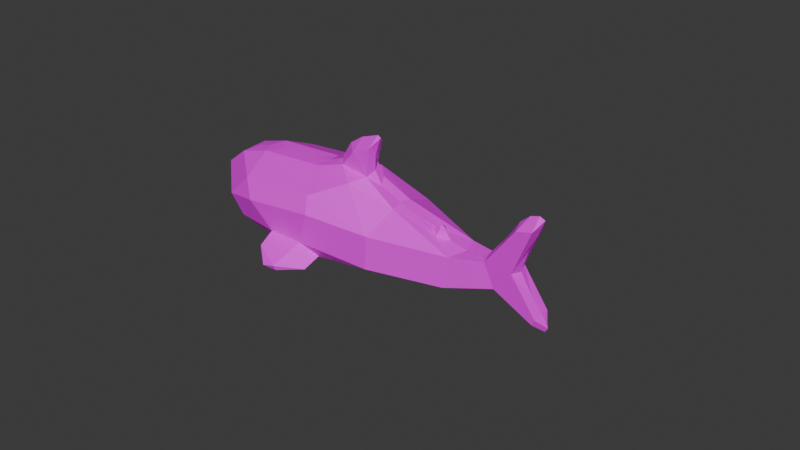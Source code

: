# Source: blahaj.blend  (saved by Blender 4.1.23; exported with 4.5.12 LTS)
import bpy
from mathutils import Matrix  # noqa: F401  (used for matrix-valued properties, if any)

bpy.ops.wm.read_factory_settings(use_empty=True)
scene = bpy.context.scene
scene.name = 'Scene'

# ---- collections
col_collection_1 = bpy.data.collections.new('Collection 1'); scene.collection.children.link(col_collection_1)

# ---- images (referenced by path relative to the original .blend; pixels are not part of the script)
import os
ASSET_DIR = os.environ.get("B2B_ASSET_DIR", "")  # directory of the original .blend (textures are referenced by path, not embedded)
HERE = os.path.dirname(os.path.abspath(__file__))  # packed textures are extracted next to this script under _unpacked/

def load_image(name, relpath, width, height, colorspace="sRGB"):
    """Load a texture the original file referenced (path relative to the .blend, or extracted next to this script)."""
    p = next((c for c in (os.path.join(HERE, relpath), os.path.join(ASSET_DIR, relpath)) if relpath and os.path.exists(c)), "")
    if p:
        img = bpy.data.images.load(p, check_existing=True)
        img.name = name
    else:  # same state as the original file: an image datablock whose file is absent (Cycles renders it pink)
        img = bpy.data.images.new(name, width, height)
        img.source = "FILE"
        img.filepath = "//" + (relpath or name)
    img.colorspace_settings.name = colorspace
    return img
img_texture_001_png = load_image('texture.001.png', 'texture.001.png', 1024, 1024, 'sRGB')

# ---- materials (node trees are filled in below, after node groups)
mat_material_001 = bpy.data.materials.new('Material.001')
mat_material_001.use_transparent_shadow = False
mat_material_001.roughness = 0.5257

# ---- material node trees
mat_material_001.use_nodes = True; mat_material_001.node_tree.nodes.clear()
_N = mat_material_001.node_tree.nodes; _L = mat_material_001.node_tree.links
n0 = _N.new('ShaderNodeBsdfPrincipled'); n0.name = 'Principled BSDF'; n0.location = (0, 300)
n0.inputs[2].default_value = 0.5257
n0.inputs[3].default_value = 1.45
n0.inputs[27].default_value = (0.0, 0.0, 0.0, 1.0)
n1 = _N.new('ShaderNodeOutputMaterial'); n1.name = 'Material Output'; n1.location = (280, 300)
n2 = _N.new('ShaderNodeTexImage'); n2.name = 'Image Texture'; n2.location = (-480, 300)
n2.image = img_texture_001_png
_L.new(n2.outputs[0], n0.inputs[0])
_L.new(n0.outputs[0], n1.inputs[0])
n1.is_active_output = True

# ---- world
world_world = bpy.data.worlds.new('World'); scene.world = world_world
world_world.use_nodes = True; world_world.node_tree.nodes.clear()
_N = world_world.node_tree.nodes; _L = world_world.node_tree.links
n0 = _N.new('ShaderNodeOutputWorld'); n0.name = 'World Output'; n0.location = (300, 300)
n1 = _N.new('ShaderNodeBackground'); n1.name = 'Background'; n1.location = (10, 300)
n1.inputs[0].default_value = (0.05088, 0.05088, 0.05088, 1.0)
_L.new(n1.outputs[0], n0.inputs[0])
n0.is_active_output = True
world_world.color = (0.05088, 0.05088, 0.05088)
world_world.use_sun_shadow = False
world_world.sun_shadow_jitter_overblur = 0.0

# ---- meshes
me_plane_plane_001 = bpy.data.meshes.new('Plane_Plane.001')
me_plane_plane_001.from_pydata([(-0.5137, 0.4772, -0.4879), (0.1013, 1.145, -0.449), (0.3211, 0.9696, -0.3962), (0.2905, 0.07051, -0.3041), (0.6959, -0.1405, -0.2874), (1.346, -0.6184, -0.2119), (1.398, -0.5851, -0.2025), (-1.395, 1.405, -0.6594), (0.5009, 1.186, -0.3702), (0.8164, 0.3353, -0.3585), (0.1324, 0.1763, -0.3595), (0.7592, 0.2904, -0.3474), (1.131, -0.2525, -0.2497), (1.165, -0.01618, -0.2452), (1.382, -0.1638, -0.204), (1.613, 0.1619, -0.1652), (1.763, 0.1148, -0.1392), (-1.023, 1.613, -0.5825), (0.2956, 1.206, -0.4009), (0.2029, 0.9902, -0.282), (0.4736, 0.6359, -0.3436), (0.8778, 0.1217, -0.2111), (-0.1488, 1.224, -0.436), (-0.7213, 1.53, -0.5334), (-0.9808, 0.7923, -0.5767), (0.1288, 0.2753, -0.07661), (0.6807, -0.1096, -0.2208), (0.3064, 0.5369, -0.06207), (-1.354, 1.197, -0.6456), (-1.291, 1.583, -0.6456), (-0.3766, 0.4998, -0.1745), (-0.804, 1.386, -0.2417), (-0.1397, 1.041, -0.1203), (-0.8427, 0.8038, -0.2539), (-1.107, 1.088, -0.2958), (-1.126, 1.315, -0.299), (-0.4161, 0.6909, -0.07265), (-0.7983, 1.197, -0.1443), (-0.1775, 0.8985, -0.03404), (-0.708, 0.8685, -0.1285), (-0.8968, 0.7607, -0.08995), (-0.438, 0.4594, -0.005359), (-0.7538, 0.8031, 0.02994), (-0.6168, 0.5643, 0.139), (-0.7162, 0.6465, 0.1482), (-0.6012, 0.6092, 0.1608), (-0.5832, 1.474, -0.6417), (-0.9645, 0.7949, -0.7078), (-0.2569, 1.291, -0.5852), (-0.6701, 0.5947, -0.6568), (-0.09861, 1.218, -0.5577), (-0.4906, 0.476, -0.6257), (0.06369, 1.193, -0.5296), (-0.3041, 0.3804, -0.5934), (0.369, 0.8419, -0.4767), (0.0, 0.2266, -0.5407), (0.4908, 0.6574, -0.4556), (0.1779, 0.1719, -0.5098), (0.6093, 0.4985, -0.4351), (0.3079, 0.07194, -0.4873), (0.7123, 0.3586, -0.4172), (0.4693, -0.01879, -0.4593), (0.8473, 0.2126, -0.3938), (0.6505, -0.1067, -0.4279), (0.9699, 0.09288, -0.3726), (0.8148, -0.172, -0.3995), (1.099, 0.02134, -0.3502), (0.9705, -0.2157, -0.3725), (1.181, 0.0196, -0.336), (1.112, -0.2707, -0.3479), (1.411, 0.102, -0.2962), (1.421, -0.1907, -0.2943), (1.632, 0.2059, -0.2578), (1.589, -0.0376, -0.2653), (1.752, 0.2263, -0.2369), (1.739, 0.05658, -0.2393), (1.837, 0.2045, -0.2223), (1.817, 0.1145, -0.2258), (1.87, 0.1578, -0.2166), (1.192, -0.4671, -0.334), (1.412, -0.4118, -0.296), (1.293, -0.615, -0.3167), (1.427, -0.5723, -0.2933), (1.346, -0.7001, -0.3075), (1.432, -0.6595, -0.2925), (1.376, -0.7294, -0.3022), (1.422, -0.7072, -0.2943), (-0.7618, 1.555, -0.6727), (-1.13, 0.9813, -0.7364), (-0.9154, 1.602, -0.6993), (-1.253, 1.104, -0.7578), (-1.071, 1.614, -0.7263), (-1.346, 1.217, -0.7739), (-1.185, 1.601, -0.7461), (-1.374, 1.338, -0.7787), (-1.274, 1.582, -0.7614), (-1.36, 1.454, -0.7763), (0.2489, 1.287, -0.4975), (0.3783, 0.9874, -0.4751), (0.4112, 1.295, -0.4694), (0.466, 1.11, -0.4599), (0.5274, 1.27, -0.4493), (0.543, 1.174, -0.4466), (0.5956, 1.256, -0.4374), (0.6098, 1.224, -0.435), (0.782, 0.3678, -0.4051), (0.8395, 0.2951, -0.3952), (0.8255, 0.3676, -0.3976), (0.8478, 0.3323, -0.3937), (-0.4659, 0.4772, -0.7632), (0.1346, 1.132, -0.5995), (0.372, 0.9037, -0.5566), (0.1972, 0.1695, -0.6664), (1.164, -0.2525, -0.436), (1.647, 0.1588, -0.3518), (1.378, -0.6184, -0.3972), (1.43, -0.5851, -0.3888), (-1.353, 1.405, -0.8981), (0.3759, 1.042, -0.5672), (0.3254, 1.206, -0.5728), (0.8301, 0.3353, -0.4374), (0.5113, 0.6383, -0.5666), (0.7812, 0.29, -0.4673), (1.18, -0.01058, -0.4318), (1.415, -0.1638, -0.3926), (1.795, 0.1148, -0.3256), (-0.9773, 1.613, -0.8455), (0.5448, 1.194, -0.5203), (0.2781, 0.9902, -0.716), (0.9416, 0.118, -0.5552), (-0.08386, 1.214, -0.6763), (-0.6768, 1.53, -0.7902), (-1.31, 1.197, -0.8975), (-0.9357, 0.7923, -0.8368), (0.4509, 0.5361, -0.8867), (0.7606, -0.1382, -0.5857), (-1.251, 1.583, -0.8762), (-0.2313, 0.4997, -1.012), (-0.6566, 1.386, -1.093), (0.2743, 0.2655, -0.9275), (0.009948, 1.041, -0.9835), (-0.7016, 0.8077, -1.095), (-0.9602, 1.088, -1.144), (-0.9794, 1.315, -1.147), (-0.2269, 0.6854, -1.121), (-0.6184, 1.197, -1.183), (0.005668, 0.8977, -1.077), (-0.5286, 0.8688, -1.167), (-0.6928, 0.7607, -1.267), (-0.2323, 0.4594, -1.192), (-0.5179, 0.8031, -1.332), (-0.3522, 0.5643, -1.388), (-0.4426, 0.6465, -1.43), (-0.3301, 0.6092, -1.404)], [], [(63, 4, 61), (98, 2, 54), (71, 14, 80), (65, 4, 63), (82, 6, 84), (69, 12, 67), (48, 22, 50), (84, 6, 86), (101, 8, 103), (87, 23, 46), (68, 13, 70), (88, 28, 90), (105, 9, 107), (57, 10, 55), (91, 17, 89), (90, 28, 92), (72, 15, 74), (95, 29, 93), (94, 7, 96), (76, 16, 78), (13, 14, 15), (1, 19, 2), (1, 2, 18), (10, 3, 25), (19, 27, 20), (4, 12, 26), (1, 22, 19), (3, 26, 25), (26, 21, 27), (4, 26, 3), (32, 38, 27), (33, 39, 34), (24, 33, 28), (45, 43, 41), (76, 77, 78), (77, 125, 78), (135, 63, 61), (124, 71, 80), (135, 65, 63), (98, 118, 100), (99, 119, 97), (81, 115, 83), (100, 118, 102), (116, 82, 84), (49, 109, 51), (104, 127, 103), (83, 115, 85), (113, 69, 67), (130, 48, 50), (116, 84, 86), (68, 123, 66), (127, 101, 103), (51, 109, 53), (131, 87, 46), (108, 120, 107), (71, 124, 73), (106, 120, 108), (132, 88, 90), (114, 70, 72), (120, 105, 107), (112, 57, 55), (126, 91, 89), (73, 124, 75), (132, 90, 92), (114, 72, 74), (112, 59, 57), (69, 113, 79), (136, 95, 93), (60, 122, 58), (117, 94, 96), (125, 76, 78), (114, 125, 124), (128, 110, 111), (127, 118, 119), (134, 128, 121), (129, 113, 135), (1, 18, 97, 52), (129, 135, 134), (112, 139, 135), (146, 140, 134), (138, 145, 143), (147, 141, 142), (136, 143, 117), (141, 133, 132), (131, 138, 126), (137, 144, 139), (153, 152, 150), (150, 152, 148), (151, 153, 149), (77, 78, 16), (5, 12, 79, 81), (22, 48, 46, 23), (8, 2, 98, 100), (6, 82, 80, 14), (21, 64, 62, 11), (0, 24, 47, 49), (99, 97, 18), (4, 65, 67, 12), (81, 83, 5), (13, 66, 64, 21), (100, 102, 8), (8, 101, 99, 18), (5, 85, 86, 6), (22, 1, 52, 50), (49, 51, 0), (104, 103, 8), (83, 85, 5), (102, 104, 8), (68, 66, 13), (51, 53, 0), (11, 62, 106, 9), (28, 88, 47, 24), (11, 9, 105, 60), (0, 53, 55, 10), (23, 87, 89, 17), (108, 107, 9), (15, 72, 70, 13), (71, 73, 14), (106, 108, 9), (20, 56, 54, 2), (73, 75, 14), (10, 57, 59, 3), (17, 91, 93, 29), (16, 14, 75, 77), (20, 11, 58, 56), (7, 94, 92, 28), (16, 76, 74, 15), (29, 95, 96, 7), (3, 59, 61, 4), (69, 79, 12), (5, 6, 14, 12), (60, 58, 11), (2, 19, 20), (13, 12, 14), (15, 14, 16), (12, 13, 21, 26), (18, 2, 8), (35, 7, 28, 34), (11, 20, 21), (33, 24, 0, 30), (25, 30, 0, 10), (20, 27, 21), (22, 32, 19), (31, 35, 37), (25, 26, 27), (35, 31, 17, 29), (29, 7, 35), (31, 32, 22, 23), (19, 32, 27), (38, 37, 39, 36), (23, 17, 31), (28, 33, 34), (25, 27, 38, 36), (42, 45, 36, 39), (40, 42, 39, 33), (37, 35, 34, 39), (37, 38, 32, 31), (30, 25, 36), (40, 33, 30, 41), (45, 42, 44), (42, 40, 44), (41, 30, 36, 45), (44, 40, 41, 43), (48, 46, 47, 49), (43, 45, 44), (51, 50, 48, 49), (53, 52, 50, 51), (54, 52, 53, 55), (56, 54, 55, 57), (58, 56, 57, 59), (60, 58, 59, 61), (62, 60, 61, 63), (64, 62, 63, 65), (67, 66, 64, 65), (69, 68, 66, 67), (71, 70, 68, 69), (73, 72, 70, 71), (75, 74, 72, 73), (77, 76, 74, 75), (80, 71, 69, 79), (81, 82, 80, 79), (84, 82, 81, 83), (86, 84, 83, 85), (88, 47, 46, 87), (89, 90, 88, 87), (91, 92, 90, 89), (93, 94, 92, 91), (96, 94, 93, 95), (98, 97, 52, 54), (100, 99, 97, 98), (102, 101, 99, 100), (103, 101, 102, 104), (106, 105, 60, 62), (108, 107, 105, 106), (98, 54, 111, 118), (110, 52, 97, 119), (115, 81, 79, 113), (46, 48, 130, 131), (80, 82, 116, 124), (62, 64, 129, 122), (109, 49, 47, 133), (67, 65, 135, 113), (64, 66, 123, 129), (99, 101, 127, 119), (86, 85, 115, 116), (127, 104, 102, 118), (130, 50, 52, 110), (106, 62, 122, 120), (47, 88, 132, 133), (68, 70, 114, 123), (122, 60, 105, 120), (55, 53, 109, 112), (89, 87, 131, 126), (54, 56, 121, 111), (93, 91, 126, 136), (125, 77, 75, 124), (121, 56, 58, 122), (92, 94, 117, 132), (74, 76, 125, 114), (96, 95, 136, 117), (61, 59, 112, 135), (124, 113, 123, 114), (121, 128, 111), (115, 113, 124, 116), (118, 111, 110, 119), (132, 117, 143, 142), (129, 123, 113), (129, 121, 122), (110, 128, 130), (109, 133, 141, 137), (139, 112, 109, 137), (129, 134, 121), (128, 140, 130), (134, 135, 139), (143, 136, 126, 138), (138, 131, 130, 140), (134, 140, 128), (147, 145, 146, 144), (142, 141, 132), (139, 144, 146, 134), (150, 147, 144, 153), (148, 141, 147, 150), (142, 143, 145, 147), (145, 138, 140, 146), (137, 141, 148, 149), (144, 137, 149, 153), (149, 148, 152, 151), (152, 153, 151)])
_uv = me_plane_plane_001.uv_layers.new(name='UVMap')
_uv.uv.foreach_set('vector', [0.6253, 0.1434, 0.6584, 0.1244, 0.624, 0.2007, 0.9907, 0.589, 0.9662, 0.5811, 0.9968, 0.5554, 0.5022, 0.9541, 0.5059, 0.9823, 0.4516, 0.9458, 0.6272, 0.0936, 0.6584, 0.1244, 0.6253, 0.1434, 0.419, 0.938, 0.4147, 0.9661, 0.4006, 0.9341, 0.6313, 0.006301, 0.6604, 0.000423, 0.6297, 0.04907, 0.3505, 0.282, 0.3782, 0.3168, 0.3491, 0.3306, 0.4006, 0.9341, 0.4147, 0.9661, 0.3882, 0.9329, 0.8832, 0.9312, 0.8987, 0.9497, 0.8833, 0.9491, 0.3533, 0.1218, 0.3898, 0.1428, 0.3516, 0.1764, 0.8828, 0.9733, 0.8544, 0.9778, 0.8826, 0.9209, 0.6223, 0.7388, 0.6615, 0.817, 0.6242, 0.7869, 0.4694, 0.8456, 0.4833, 0.8582, 0.4688, 0.8557, 0.6241, 0.3, 0.6599, 0.3072, 0.6214, 0.3515, 0.361, 0.04116, 0.3961, 0.06344, 0.3561, 0.07872, 0.6242, 0.7869, 0.6615, 0.817, 0.6266, 0.8264, 0.436, 0.8382, 0.4677, 0.8427, 0.4342, 0.8627, 0.8265, 0.5264, 0.8601, 0.5263, 0.8276, 0.5433, 0.8265, 0.4523, 0.8609, 0.4701, 0.826, 0.4828, 0.436, 0.8857, 0.454, 0.8918, 0.4398, 0.9008, 0.8497, 0.1708, 0.8417, 0.08464, 0.9529, 0.07847, 0.375, 0.4087, 0.4154, 0.4437, 0.3729, 0.4861, 0.9596, 0.7205, 0.9517, 0.7989, 0.913, 0.747, 0.6599, 0.3072, 0.6722, 0.2615, 0.7582, 0.3093, 0.4154, 0.4437, 0.4894, 0.5517, 0.3932, 0.5568, 0.6584, 0.1244, 0.6604, 0.000423, 0.6893, 0.1269, 0.375, 0.4087, 0.3782, 0.3168, 0.4154, 0.4437, 0.6722, 0.2615, 0.6893, 0.1269, 0.7582, 0.3093, 0.2187, 0.718, 0.134, 0.7537, 0.1047, 0.5413, 0.6584, 0.1244, 0.6893, 0.1269, 0.6722, 0.2615, 0.04295, 0.3615, 0.09296, 0.3747, 0.1047, 0.5413, 0.2157, 0.221, 0.1703, 0.2504, 0.1805, 0.1159, 0.6575, 0.6674, 0.7534, 0.6252, 0.6615, 0.817, 0.9184, 0.5481, 0.9427, 0.558, 0.9515, 0.6002, 0.04063, 0.8391, 0.04456, 0.8378, 0.0416, 0.8368, 0.6399, 0.9354, 0.6309, 0.9653, 0.6589, 0.9329, 0.6744, 0.1372, 0.6253, 0.1434, 0.624, 0.2007, 0.5059, 0.9823, 0.5022, 0.9541, 0.4516, 0.9458, 0.6744, 0.1372, 0.6272, 0.0936, 0.6253, 0.1434, 0.9907, 0.589, 0.9632, 0.5973, 0.9915, 0.6316, 0.8828, 0.9003, 0.8984, 0.8815, 0.8855, 0.8644, 0.9646, 0.4482, 0.9955, 0.433, 0.9648, 0.4227, 0.9915, 0.6316, 0.9632, 0.5973, 0.9942, 0.6597, 0.4147, 0.9661, 0.419, 0.938, 0.4006, 0.9341, 0.6184, 0.5696, 0.6599, 0.5089, 0.6183, 0.5082, 0.8855, 0.9576, 0.8984, 0.9485, 0.8833, 0.9491, 0.9648, 0.4227, 0.9955, 0.433, 0.9656, 0.4109, 0.6606, -6e-05, 0.6313, 0.006301, 0.6297, 0.04907, 0.379, 0.3193, 0.3505, 0.282, 0.3491, 0.3306, 0.4147, 0.9661, 0.4006, 0.9341, 0.3882, 0.9329, 0.3726, 0.8271, 0.4012, 0.8263, 0.3755, 0.8082, 0.8984, 0.9485, 0.8832, 0.9312, 0.8833, 0.9491, 0.6183, 0.5082, 0.6599, 0.5089, 0.6195, 0.4485, 0.3898, 0.1428, 0.3533, 0.1218, 0.3516, 0.1764, 0.4711, 0.8666, 0.4833, 0.8582, 0.4688, 0.8557, 0.5022, 0.9541, 0.5059, 0.9823, 0.5658, 0.9471, 0.9331, 0.664, 0.9205, 0.6678, 0.934, 0.6736, 0.6615, 0.817, 0.6223, 0.7388, 0.6242, 0.7869, 0.8536, 0.8868, 0.8826, 0.9209, 0.8828, 0.8644, 0.4833, 0.8582, 0.4694, 0.8456, 0.4688, 0.8557, 0.6689, 0.3061, 0.6241, 0.3, 0.6214, 0.3515, 0.3961, 0.06344, 0.361, 0.04116, 0.3561, 0.07872, 0.5658, 0.9471, 0.5059, 0.9823, 0.6133, 0.9391, 0.6615, 0.817, 0.6242, 0.7869, 0.6266, 0.8264, 0.4677, 0.8427, 0.436, 0.8382, 0.4342, 0.8627, 0.6689, 0.3061, 0.6234, 0.2535, 0.6241, 0.3, 0.9656, 0.5433, 0.9954, 0.5409, 0.9639, 0.4945, 0.8601, 0.5263, 0.8265, 0.5264, 0.8276, 0.5433, 0.3698, 0.6624, 0.3843, 0.6866, 0.3654, 0.615, 0.8609, 0.4701, 0.8265, 0.4523, 0.826, 0.4828, 0.454, 0.8918, 0.436, 0.8857, 0.4398, 0.9008, 0.9529, 0.07844, 0.9619, 0.03525, 0.8417, 0.08464, 0.4154, 0.4437, 0.375, 0.4087, 0.3729, 0.4861, 0.867, 0.7961, 0.9373, 0.7906, 0.913, 0.747, 0.4897, 0.5524, 0.4154, 0.4437, 0.3931, 0.5569, 0.1343, 0.7556, 0.1893, 0.8454, 0.2204, 0.7068, 0.9596, 0.7205, 0.913, 0.747, 0.9019, 0.719, 0.9613, 0.6976, 0.1343, 0.7556, 0.2204, 0.7068, 0.1057, 0.5419, 0.6689, 0.3061, 0.7571, 0.3096, 0.6744, 0.1372, 0.0932, 0.3752, 0.04295, 0.3615, 0.1057, 0.5419, 0.06456, 0.1507, 0.1169, 0.1947, 0.1248, 0.08898, 0.1703, 0.2502, 0.2151, 0.2194, 0.1805, 0.1159, 0.08871, 0.002435, 0.1248, 0.08898, 0.1463, 0.004447, 0.7534, 0.6268, 0.6575, 0.6674, 0.6615, 0.817, 0.3898, 0.1428, 0.491, 0.1581, 0.3961, 0.06344, 0.2204, 0.3781, 0.1741, 0.3503, 0.2026, 0.535, 0.7457, 0.9023, 0.7413, 0.9524, 0.7689, 0.9766, 0.9518, 0.2882, 0.9775, 0.3246, 0.9888, 0.2566, 0.9427, 0.558, 0.9184, 0.5481, 0.9515, 0.6002, 0.6399, 0.9354, 0.6589, 0.9329, 0.6309, 0.9653, 0.9955, 0.433, 0.995, 0.5407, 0.9639, 0.4945, 0.9646, 0.4482, 0.3782, 0.3168, 0.3505, 0.282, 0.3516, 0.1764, 0.3898, 0.1428, 0.9718, 0.6533, 0.9662, 0.5811, 0.9907, 0.589, 0.9915, 0.6316, 0.4147, 0.9661, 0.419, 0.938, 0.4516, 0.9458, 0.5059, 0.9823, 0.424, 0.7449, 0.3759, 0.7665, 0.3734, 0.7181, 0.3839, 0.6865, 0.6599, 0.5089, 0.6575, 0.6674, 0.6188, 0.6711, 0.6184, 0.5696, 0.8828, 0.9003, 0.8855, 0.8644, 0.8984, 0.8815, 0.6584, 0.1244, 0.6272, 0.0936, 0.6297, 0.04907, 0.6604, 0.000423, 0.9646, 0.4482, 0.9648, 0.4227, 0.9955, 0.433, 0.4014, 0.8274, 0.3755, 0.8082, 0.3759, 0.7665, 0.424, 0.7449, 0.9915, 0.6316, 0.9942, 0.6597, 0.9718, 0.6533, 0.8987, 0.9497, 0.8832, 0.9312, 0.8828, 0.9003, 0.8984, 0.8815, 0.4001, 0.9676, 0.3752, 0.9356, 0.3882, 0.9329, 0.4147, 0.9661, 0.4302, 0.8313, 0.4222, 0.8955, 0.403, 0.8737, 0.4063, 0.8324, 0.6184, 0.5696, 0.6183, 0.5082, 0.6599, 0.5089, 0.8855, 0.9576, 0.8833, 0.9491, 0.8987, 0.9497, 0.9648, 0.4227, 0.9656, 0.4109, 0.9955, 0.433, 0.9942, 0.6597, 0.9968, 0.6827, 0.9718, 0.6533, 0.3726, 0.8271, 0.3755, 0.8082, 0.4014, 0.8274, 0.6183, 0.5082, 0.6195, 0.4485, 0.6599, 0.5089, 0.9206, 0.6492, 0.934, 0.6467, 0.9331, 0.664, 0.9205, 0.6678, 0.6615, 0.817, 0.6223, 0.7388, 0.6188, 0.6711, 0.6575, 0.6674, 0.4844, 0.8381, 0.4833, 0.8582, 0.4694, 0.8456, 0.4711, 0.8311, 0.6599, 0.5089, 0.6195, 0.4485, 0.6214, 0.3515, 0.6599, 0.3072, 0.3898, 0.1428, 0.3533, 0.1218, 0.3561, 0.07872, 0.3961, 0.06344, 0.4711, 0.8666, 0.4688, 0.8557, 0.4833, 0.8582, 0.8536, 0.8869, 0.8828, 0.8644, 0.8826, 0.9209, 0.8544, 0.9778, 0.5022, 0.9541, 0.5658, 0.9471, 0.5059, 0.9823, 0.9331, 0.664, 0.934, 0.6736, 0.9205, 0.6678, 0.3932, 0.5568, 0.3604, 0.5608, 0.3541, 0.5014, 0.3729, 0.4861, 0.5658, 0.9471, 0.6133, 0.9391, 0.5059, 0.9823, 0.6599, 0.3072, 0.6241, 0.3, 0.6234, 0.2535, 0.6722, 0.2615, 0.3948, 0.06211, 0.361, 0.04116, 0.3658, 0.01751, 0.4026, 0.003745, 0.6309, 0.9653, 0.5059, 0.9823, 0.6133, 0.9391, 0.6399, 0.9354, 0.3932, 0.5568, 0.3839, 0.6865, 0.3654, 0.615, 0.3604, 0.5608, 0.8609, 0.4701, 0.8265, 0.4523, 0.8275, 0.4264, 0.8561, 0.4262, 0.454, 0.8918, 0.436, 0.8857, 0.4342, 0.8627, 0.4677, 0.8427, 0.8601, 0.5263, 0.8265, 0.5264, 0.826, 0.4828, 0.8609, 0.4701, 0.6722, 0.2615, 0.6234, 0.2535, 0.624, 0.2007, 0.6584, 0.1244, 0.9656, 0.5433, 0.9639, 0.4945, 0.995, 0.5407, 0.7287, 0.03196, 0.7421, 0.02533, 0.8417, 0.08464, 0.7883, 0.1452, 0.3698, 0.6624, 0.3654, 0.615, 0.3839, 0.6865, 0.3729, 0.4861, 0.4154, 0.4437, 0.3932, 0.5568, 0.8497, 0.1708, 0.7883, 0.1452, 0.8417, 0.08464, 0.9529, 0.07847, 0.8417, 0.08464, 0.9619, 0.03525, 0.1894, 0.845, 0.1261, 0.8178, 0.134, 0.7537, 0.2187, 0.718, 0.913, 0.747, 0.9517, 0.7989, 0.8741, 0.7947, 0.1248, 0.08898, 0.1463, 0.004447, 0.1909, 0.03499, 0.1805, 0.1159, 0.3839, 0.6865, 0.3932, 0.5568, 0.424, 0.7449, 0.7534, 0.6252, 0.6575, 0.6674, 0.6599, 0.5089, 0.7538, 0.4668, 0.7582, 0.3093, 0.7538, 0.4668, 0.6599, 0.5089, 0.6599, 0.3072, 0.3932, 0.5568, 0.4894, 0.5517, 0.424, 0.7449, 0.3782, 0.3168, 0.4849, 0.3647, 0.4154, 0.4437, 0.06456, 0.1507, 0.1248, 0.08898, 0.1169, 0.1947, 0.2025, 0.5373, 0.2187, 0.718, 0.1047, 0.5413, 0.1248, 0.08898, 0.06456, 0.1507, 0.0711, 0.02168, 0.08871, 0.002435, 0.08871, 0.002435, 0.1463, 0.004447, 0.1248, 0.08898, 0.491, 0.1581, 0.4849, 0.3647, 0.3782, 0.3168, 0.3898, 0.1428, 0.4154, 0.4437, 0.4849, 0.3647, 0.4894, 0.5517, 0.09296, 0.3747, 0.1169, 0.1947, 0.1703, 0.2504, 0.1738, 0.3476, 0.3898, 0.1428, 0.3961, 0.06344, 0.491, 0.1581, 0.6615, 0.817, 0.7534, 0.6252, 0.7586, 0.7311, 0.2025, 0.5373, 0.1047, 0.5413, 0.09296, 0.3747, 0.1738, 0.3476, 0.7689, 0.9766, 0.7457, 0.9023, 0.8238, 0.8902, 0.8238, 0.978, 0.3582, 0.8416, 0.403, 0.8311, 0.403, 0.8836, 0.3491, 0.8899, 0.1169, 0.1947, 0.1248, 0.08898, 0.1805, 0.1159, 0.1703, 0.2504, 0.1169, 0.1947, 0.09296, 0.3747, 0.04295, 0.3615, 0.06456, 0.1507, 0.2204, 0.3781, 0.2025, 0.5373, 0.1738, 0.3476, 0.8503, 0.2333, 0.8975, 0.2332, 0.8968, 0.3917, 0.8497, 0.3898, 0.7457, 0.9023, 0.7689, 0.9766, 0.7413, 0.9524, 0.9518, 0.2882, 0.9888, 0.2566, 0.9775, 0.3246, 0.9515, 0.6002, 0.9515, 0.6467, 0.9003, 0.6225, 0.9184, 0.5481, 0.8023, 0.2886, 0.8503, 0.2333, 0.8497, 0.3898, 0.7993, 0.3362, 0.05073, 0.9387, 0.05179, 0.9545, 0.08693, 0.9529, 0.08732, 0.9379, 0.9857, 0.3605, 0.9762, 0.3507, 0.9775, 0.3246, 0.08742, 0.9287, 0.04963, 0.9314, 0.05073, 0.9387, 0.08732, 0.9379, 0.08648, 0.9199, 0.04659, 0.925, 0.04963, 0.9314, 0.08742, 0.9287, 0.05243, 0.9061, 0.04659, 0.925, 0.08648, 0.9199, 0.08486, 0.9055, 0.05646, 0.8976, 0.05243, 0.9061, 0.08486, 0.9055, 0.08257, 0.8979, 0.05959, 0.8898, 0.05646, 0.8976, 0.08257, 0.8979, 0.08318, 0.891, 0.06237, 0.8829, 0.05959, 0.8898, 0.08318, 0.891, 0.08267, 0.8831, 0.06461, 0.8748, 0.06237, 0.8829, 0.08267, 0.8831, 0.08156, 0.8747, 0.06615, 0.8677, 0.06461, 0.8748, 0.08156, 0.8747, 0.08002, 0.8673, 0.07786, 0.8607, 0.0657, 0.8614, 0.06615, 0.8677, 0.08002, 0.8673, 0.07647, 0.8544, 0.06376, 0.8585, 0.0657, 0.8614, 0.07786, 0.8607, 0.06584, 0.8451, 0.05499, 0.8521, 0.06376, 0.8585, 0.07647, 0.8544, 0.05592, 0.8425, 0.04561, 0.8465, 0.05499, 0.8521, 0.06584, 0.8451, 0.04866, 0.8392, 0.04188, 0.8426, 0.04561, 0.8465, 0.05592, 0.8425, 0.04456, 0.8378, 0.04063, 0.8391, 0.04188, 0.8426, 0.04866, 0.8392, 0.07448, 0.8405, 0.06584, 0.8451, 0.07647, 0.8544, 0.08196, 0.8471, 0.08512, 0.8402, 0.08019, 0.8363, 0.07448, 0.8405, 0.08196, 0.8471, 0.08339, 0.8341, 0.08019, 0.8363, 0.08512, 0.8402, 0.08706, 0.8363, 0.08546, 0.8334, 0.08339, 0.8341, 0.08706, 0.8363, 0.08742, 0.8346, 0.0839, 0.9631, 0.08693, 0.9529, 0.05179, 0.9545, 0.05307, 0.9628, 0.05506, 0.9693, 0.08228, 0.9702, 0.0839, 0.9631, 0.05307, 0.9628, 0.05843, 0.9752, 0.08024, 0.9761, 0.08228, 0.9702, 0.05506, 0.9693, 0.06173, 0.979, 0.07633, 0.9798, 0.08024, 0.9761, 0.05843, 0.9752, 0.07159, 0.982, 0.07633, 0.9798, 0.06173, 0.979, 0.06462, 0.9817, 0.04668, 0.9091, 0.03848, 0.9204, 0.04659, 0.925, 0.05243, 0.9061, 0.03989, 0.9087, 0.03418, 0.9148, 0.03848, 0.9204, 0.04668, 0.9091, 0.03554, 0.9073, 0.03231, 0.9101, 0.03418, 0.9148, 0.03989, 0.9087, 0.03114, 0.9073, 0.03231, 0.9101, 0.03554, 0.9073, 0.03199, 0.9061, 0.06166, 0.8769, 0.06031, 0.8806, 0.06237, 0.8829, 0.06461, 0.8748, 0.06005, 0.8774, 0.05926, 0.879, 0.06031, 0.8806, 0.06166, 0.8769, 0.9907, 0.589, 0.9968, 0.5554, 0.9711, 0.5671, 0.9632, 0.5973, 0.961, 0.7245, 0.9613, 0.6976, 0.9019, 0.719, 0.913, 0.747, 0.9955, 0.433, 0.9646, 0.4482, 0.9639, 0.4945, 0.9954, 0.5409, 0.3516, 0.1764, 0.3505, 0.282, 0.379, 0.3193, 0.3898, 0.1428, 0.4516, 0.9458, 0.419, 0.938, 0.4147, 0.9661, 0.5059, 0.9823, 0.3734, 0.7181, 0.3759, 0.7665, 0.4236, 0.7463, 0.3843, 0.6866, 0.6599, 0.5089, 0.6184, 0.5696, 0.6188, 0.6711, 0.6575, 0.6674, 0.6297, 0.04907, 0.6272, 0.0936, 0.6744, 0.1372, 0.6606, -6e-05, 0.3759, 0.7665, 0.3755, 0.8082, 0.4012, 0.8263, 0.4236, 0.7463, 0.8828, 0.9003, 0.8832, 0.9312, 0.8984, 0.9485, 0.8984, 0.8815, 0.3882, 0.9329, 0.3752, 0.9356, 0.4001, 0.9676, 0.4147, 0.9661, 0.9754, 0.6594, 0.9968, 0.6827, 0.9942, 0.6597, 0.9632, 0.5973, 0.4325, 0.8312, 0.4063, 0.8324, 0.403, 0.8737, 0.4252, 0.8992, 0.9331, 0.664, 0.934, 0.6467, 0.9206, 0.6492, 0.9205, 0.6678, 0.6188, 0.6711, 0.6223, 0.7388, 0.6615, 0.817, 0.6575, 0.6674, 0.8828, 0.9733, 0.8826, 0.9209, 0.8536, 0.8868, 0.8545, 0.9809, 0.4844, 0.8381, 0.4711, 0.8311, 0.4694, 0.8456, 0.4833, 0.8582, 0.6214, 0.3515, 0.6195, 0.4485, 0.6599, 0.5089, 0.6689, 0.3061, 0.3561, 0.07872, 0.3533, 0.1218, 0.3898, 0.1428, 0.3961, 0.06344, 0.3541, 0.5014, 0.3604, 0.5608, 0.3931, 0.5569, 0.3729, 0.4861, 0.3658, 0.01751, 0.361, 0.04116, 0.3948, 0.06211, 0.4026, 0.003745, 0.6309, 0.9653, 0.6399, 0.9354, 0.6133, 0.9391, 0.5059, 0.9823, 0.3931, 0.5569, 0.3604, 0.5608, 0.3654, 0.615, 0.3843, 0.6866, 0.8275, 0.4264, 0.8265, 0.4523, 0.8609, 0.4701, 0.8561, 0.4262, 0.4342, 0.8627, 0.436, 0.8857, 0.454, 0.8918, 0.4677, 0.8427, 0.826, 0.4828, 0.8265, 0.5264, 0.8601, 0.5263, 0.8609, 0.4701, 0.624, 0.2007, 0.6234, 0.2535, 0.6689, 0.3061, 0.6744, 0.1372, 0.8417, 0.08464, 0.7885, 0.1454, 0.8464, 0.1739, 0.9529, 0.07844, 0.3931, 0.5569, 0.4154, 0.4437, 0.3729, 0.4861, 0.7287, 0.03196, 0.7885, 0.1454, 0.8417, 0.08464, 0.7421, 0.02533, 0.9373, 0.7906, 0.965, 0.8084, 0.961, 0.7245, 0.913, 0.747, 0.1909, 0.03499, 0.1463, 0.004447, 0.1248, 0.08898, 0.1805, 0.1159, 0.1343, 0.7556, 0.1261, 0.8178, 0.1893, 0.8454, 0.4236, 0.7463, 0.3931, 0.5569, 0.3843, 0.6866, 0.375, 0.4087, 0.4154, 0.4437, 0.379, 0.3193, 0.6599, 0.5089, 0.6575, 0.6674, 0.7534, 0.6268, 0.7538, 0.4667, 0.7571, 0.3096, 0.6689, 0.3061, 0.6599, 0.5089, 0.7538, 0.4667, 0.4236, 0.7463, 0.4897, 0.5524, 0.3931, 0.5569, 0.4154, 0.4437, 0.4849, 0.3647, 0.379, 0.3193, 0.1057, 0.5419, 0.2204, 0.7068, 0.2026, 0.535, 0.1248, 0.08898, 0.08871, 0.002435, 0.0711, 0.02168, 0.06456, 0.1507, 0.491, 0.1581, 0.3898, 0.1428, 0.379, 0.3193, 0.4849, 0.3647, 0.4897, 0.5524, 0.4849, 0.3647, 0.4154, 0.4437, 0.1703, 0.2502, 0.1169, 0.1947, 0.0932, 0.3752, 0.1741, 0.3503, 0.7586, 0.7311, 0.7534, 0.6268, 0.6615, 0.817, 0.2026, 0.535, 0.1741, 0.3503, 0.0932, 0.3752, 0.1057, 0.5419, 0.7689, 0.9766, 0.8238, 0.978, 0.8238, 0.8903, 0.7457, 0.9023, 0.3582, 0.8416, 0.3491, 0.8899, 0.403, 0.8836, 0.403, 0.8311, 0.1805, 0.1159, 0.1248, 0.08898, 0.1169, 0.1947, 0.1703, 0.2502, 0.1169, 0.1947, 0.06456, 0.1507, 0.04295, 0.3615, 0.0932, 0.3752, 0.8968, 0.3918, 0.8975, 0.2332, 0.8503, 0.2333, 0.8497, 0.3898, 0.9003, 0.6225, 0.9515, 0.6467, 0.9515, 0.6002, 0.9184, 0.5481, 0.8497, 0.3898, 0.8503, 0.2333, 0.8023, 0.2886, 0.7993, 0.3362, 0.9775, 0.3246, 0.9762, 0.3507, 0.9857, 0.3605])
me_plane_plane_001.materials.append(mat_material_001)
me_plane_plane_001.update()
me_plane_plane_001.normals_split_custom_set([tuple(v) for v in zip(*[iter([-0.4237, -0.9023, -0.08013, -0.4237, -0.9023, -0.08013, -0.4237, -0.9023, -0.08013, 0.8144, -0.05839, 0.5773, 0.8144, -0.05839, 0.5773, 0.8144, -0.05839, 0.5773, 0.9122, -0.0427, 0.4076, 0.9122, -0.0427, 0.4076, 0.9122, -0.0427, 0.4076, -0.3507, -0.93, -0.1104, -0.3507, -0.93, -0.1104, -0.3507, -0.93, -0.1104, 0.9467, 0.05266, 0.3176, 0.9467, 0.05266, 0.3176, 0.9467, 0.05266, 0.3176, -0.3869, -0.891, 0.2377, -0.3869, -0.891, 0.2377, -0.3869, -0.891, 0.2377, 0.3994, 0.909, 0.119, 0.3994, 0.909, 0.119, 0.3994, 0.909, 0.119, 0.8467, -0.2037, 0.4915, 0.8467, -0.2037, 0.4915, 0.8467, -0.2037, 0.4915, 0.006866, 0.6847, 0.7288, 0.006866, 0.6847, 0.7288, 0.006866, 0.6847, 0.7288, 0.408, 0.9117, 0.04928, 0.408, 0.9117, 0.04928, 0.408, 0.9117, 0.04928, -0.3668, 0.8849, 0.2869, -0.3668, 0.8849, 0.2869, -0.3668, 0.8849, 0.2869, -0.7005, -0.7125, -0.04085, -0.7005, -0.7125, -0.04085, -0.7005, -0.7125, -0.04085, -0.1028, 0.7783, 0.6194, -0.1028, 0.7783, 0.6194, -0.1028, 0.7783, 0.6194, -0.284, -0.9571, -0.05807, -0.284, -0.9571, -0.05807, -0.284, -0.9571, -0.05807, 0.07987, 0.9967, -0.01741, 0.07987, 0.9967, -0.01741, 0.07987, 0.9967, -0.01741, -0.7548, -0.6382, -0.1515, -0.7548, -0.6382, -0.1515, -0.7548, -0.6382, -0.1515, -0.218, 0.8976, 0.3833, -0.218, 0.8976, 0.3833, -0.218, 0.8976, 0.3833, -0.2033, 0.9784, -0.03814, -0.2033, 0.9784, -0.03814, -0.2033, 0.9784, -0.03814, -0.9638, 0.1202, -0.238, -0.9638, 0.1202, -0.238, -0.9638, 0.1202, -0.238, 0.4267, 0.3986, 0.8118, 0.4267, 0.3986, 0.8118, 0.4267, 0.3986, 0.8118, -0.1798, 0.01059, 0.9837, -0.1798, 0.01059, 0.9837, -0.1798, 0.01059, 0.9837, 0.5139, 0.7617, 0.3945, 0.5139, 0.7617, 0.3945, 0.5139, 0.7617, 0.3945, -0.2383, -0.006438, 0.9712, -0.2383, -0.006438, 0.9712, -0.2383, -0.006438, 0.9712, -0.5983, -0.7587, 0.2578, -0.5983, -0.7587, 0.2578, -0.5983, -0.7587, 0.2578, 0.6986, 0.4351, 0.568, 0.6986, 0.4351, 0.568, 0.6986, 0.4351, 0.568, -0.2621, -0.8972, 0.3555, -0.2621, -0.8972, 0.3555, -0.2621, -0.8972, 0.3555, 0.275, 0.7823, 0.5588, 0.275, 0.7823, 0.5588, 0.275, 0.7823, 0.5588, -0.4531, -0.7983, 0.3966, -0.4531, -0.7983, 0.3966, -0.4531, -0.7983, 0.3966, 0.1391, -0.1594, 0.9774, 0.1391, -0.1594, 0.9774, 0.1391, -0.1594, 0.9774, -0.4513, -0.8446, 0.2881, -0.4513, -0.8446, 0.2881, -0.4513, -0.8446, 0.2881, 0.3569, 0.4126, 0.838, 0.3569, 0.4126, 0.838, 0.3569, 0.4126, 0.838, -0.527, -0.378, 0.7612, -0.527, -0.378, 0.7612, -0.527, -0.378, 0.7612, -0.721, -0.6092, 0.3301, -0.721, -0.6092, 0.3301, -0.721, -0.6092, 0.3301, 0.344, -0.5041, 0.7922, 0.344, -0.5041, 0.7922, 0.344, -0.5041, 0.7922, -0.1708, 0.0, 0.9853, -0.1708, 0.0, 0.9853, -0.1708, 0.0, 0.9853, 0.6382, -0.757, -0.1398, 0.6382, -0.757, -0.1398, 0.6382, -0.757, -0.1398, -0.4179, -0.9016, -0.1117, -0.4179, -0.9016, -0.1117, -0.4179, -0.9016, -0.1117, 0.9961, -0.0427, -0.07689, 0.9961, -0.0427, -0.07689, 0.9961, -0.0427, -0.07689, -0.3591, -0.9311, -0.06467, -0.3591, -0.9311, -0.06467, -0.3591, -0.9311, -0.06467, 0.7851, -0.5223, -0.3329, 0.7851, -0.5223, -0.3329, 0.7851, -0.5223, -0.3329, 0.08237, 0.7189, -0.6902, 0.08237, 0.7189, -0.6902, 0.08237, 0.7189, -0.6902, -0.6186, -0.4547, -0.6408, -0.6186, -0.4547, -0.6408, -0.6186, -0.4547, -0.6408, 0.6491, -0.7574, -0.07157, 0.6491, -0.7574, -0.07157, 0.6491, -0.7574, -0.07157, 0.9984, 0.05266, 0.01946, 0.9984, 0.05266, 0.01946, 0.9984, 0.05266, 0.01946, -0.5358, -0.838, -0.1031, -0.5358, -0.838, -0.1031, -0.5358, -0.838, -0.1031, 0.7167, 0.2705, -0.6427, 0.7167, 0.2705, -0.6427, 0.7167, 0.2705, -0.6427, -0.4366, -0.5798, -0.6879, -0.4366, -0.5798, -0.6879, -0.4366, -0.5798, -0.6879, -0.2849, -0.8916, -0.3521, -0.2849, -0.8916, -0.3521, -0.2849, -0.8916, -0.3521, 0.4158, 0.9091, 0.02481, 0.4158, 0.9091, 0.02481, 0.4158, 0.9091, 0.02481, 0.9627, -0.2037, -0.1779, 0.9627, -0.2037, -0.1779, 0.9627, -0.2037, -0.1779, 0.07232, 0.951, -0.3006, 0.07232, 0.951, -0.3006, 0.07232, 0.951, -0.3006, 0.2518, 0.6935, -0.675, 0.2518, 0.6935, -0.675, 0.2518, 0.6935, -0.675, -0.4429, -0.8924, -0.08694, -0.4429, -0.8924, -0.08694, -0.4429, -0.8924, -0.08694, 0.4008, 0.9117, 0.09088, 0.4008, 0.9117, 0.09088, 0.4008, 0.9117, 0.09088, 0.821, 0.4866, -0.2986, 0.821, 0.4866, -0.2986, 0.821, 0.4866, -0.2986, 0.6772, -0.6972, -0.2351, 0.6772, -0.6972, -0.2351, 0.6772, -0.6972, -0.2351, 0.9061, -0.1873, -0.3794, 0.9061, -0.1873, -0.3794, 0.9061, -0.1873, -0.3794, -0.6734, -0.7125, -0.1972, -0.6734, -0.7125, -0.1972, -0.6734, -0.7125, -0.1972, -0.3086, 0.8291, -0.4663, -0.3086, 0.8291, -0.4663, -0.3086, 0.8291, -0.4663, 0.1116, 0.7783, -0.6179, 0.1116, 0.7783, -0.6179, 0.1116, 0.7783, -0.6179, -0.2903, -0.9567, -0.02114, -0.2903, -0.9567, -0.02114, -0.2903, -0.9567, -0.02114, 0.06936, 0.9967, 0.04327, 0.06936, 0.9967, 0.04327, 0.06936, 0.9967, 0.04327, 0.5073, -0.849, 0.1478, 0.5073, -0.849, 0.1478, 0.5073, -0.849, 0.1478, -0.7618, -0.6382, -0.1114, -0.7618, -0.6382, -0.1114, -0.7618, -0.6382, -0.1114, -0.07067, 0.887, -0.4563, -0.07067, 0.887, -0.4563, -0.07067, 0.887, -0.4563, -0.6018, -0.7963, -0.062, -0.6018, -0.7963, -0.062, -0.6018, -0.7963, -0.062, -0.7723, -0.3531, -0.5281, -0.7723, -0.3531, -0.5281, -0.7723, -0.3531, -0.5281, -0.2043, 0.9784, -0.03248, -0.2043, 0.9784, -0.03248, -0.2043, 0.9784, -0.03248, 0.7669, 0.5954, 0.2396, 0.7669, 0.5954, 0.2396, 0.7669, 0.5954, 0.2396, -0.9877, 0.1202, -0.1002, -0.9877, 0.1202, -0.1002, -0.9877, 0.1202, -0.1002, 0.675, 0.3986, -0.6209, 0.675, 0.3986, -0.6209, 0.675, 0.3986, -0.6209, 0.1747, -0.00145, -0.9846, 0.1747, -0.00145, -0.9846, 0.1747, -0.00145, -0.9846, 0.6946, 0.7191, -0.01918, 0.6946, 0.7191, -0.01918, 0.6946, 0.7191, -0.01918, 0.2345, 0.03911, -0.9713, 0.2345, 0.03911, -0.9713, 0.2345, 0.03911, -0.9713, 0.8489, 0.4356, -0.2993, 0.8489, 0.4356, -0.2993, 0.8489, 0.4356, -0.2993, 0.3175, -0.1121, -0.9416, 0.3175, -0.1121, -0.9416, 0.3175, -0.1121, -0.9416, -0.399, 0.6408, 0.6558, -0.399, 0.6408, 0.6558, -0.399, 0.6408, 0.6558, -0.399, 0.6408, 0.6558, 0.4279, -0.1971, -0.882, 0.4279, -0.1971, -0.882, 0.4279, -0.1971, -0.882, -0.389, -0.8215, -0.4169, -0.389, -0.8215, -0.4169, -0.389, -0.8215, -0.4169, 0.6208, 0.4146, -0.6654, 0.6208, 0.4146, -0.6654, 0.6208, 0.4146, -0.6654, 0.05588, 0.4367, -0.8979, 0.05588, 0.4367, -0.8979, 0.05588, 0.4367, -0.8979, -0.2397, -0.3769, -0.8947, -0.2397, -0.3769, -0.8947, -0.2397, -0.3769, -0.8947, -0.4549, 0.3624, -0.8135, -0.4549, 0.3624, -0.8135, -0.4549, 0.3624, -0.8135, -0.5687, -0.6097, -0.5521, -0.5687, -0.6097, -0.5521, -0.5687, -0.6097, -0.5521, 0.3118, 0.8664, -0.3902, 0.3118, 0.8664, -0.3902, 0.3118, 0.8664, -0.3902, -0.08811, -0.5021, -0.8603, -0.08811, -0.5021, -0.8603, -0.08811, -0.5021, -0.8603, 0.3703, 0.6162, -0.6952, 0.3703, 0.6162, -0.6952, 0.3703, 0.6162, -0.6952, -0.3983, 0.3446, -0.8501, -0.3983, 0.3446, -0.8501, -0.3983, 0.3446, -0.8501, 0.5905, -0.5041, -0.6302, 0.5905, -0.5041, -0.6302, 0.5905, -0.5041, -0.6302, 0.554, -0.757, 0.3464, 0.554, -0.757, 0.3464, 0.554, -0.757, 0.3464, -0.7819, -0.4323, 0.4492, -0.7819, -0.4323, 0.4492, -0.7819, -0.4323, 0.4492, -0.7819, -0.4323, 0.4492, 0.4635, 0.8813, 0.09195, 0.4635, 0.8813, 0.09195, 0.4635, 0.8813, 0.09195, 0.4635, 0.8813, 0.09195, 0.7277, -0.613, 0.3078, 0.7277, -0.613, 0.3078, 0.7277, -0.613, 0.3078, 0.7277, -0.613, 0.3078, 0.9682, 0.05393, 0.2445, 0.9682, 0.05393, 0.2445, 0.9682, 0.05393, 0.2445, 0.9682, 0.05393, 0.2445, 0.68, 0.6955, 0.2323, 0.68, 0.6955, 0.2323, 0.68, 0.6955, 0.2323, 0.68, 0.6955, 0.2323, -0.5491, -0.8323, -0.07647, -0.5491, -0.8323, -0.07647, -0.5491, -0.8323, -0.07647, -0.5491, -0.8323, -0.07647, -0.1547, 0.7189, 0.6776, -0.1547, 0.7189, 0.6776, -0.1547, 0.7189, 0.6776, -0.2575, -0.966, 0.02368, -0.2575, -0.966, 0.02368, -0.2575, -0.966, 0.02368, -0.2575, -0.966, 0.02368, -0.7982, -0.4547, 0.3952, -0.7982, -0.4547, 0.3952, -0.7982, -0.4547, 0.3952, 0.4497, 0.8903, 0.07223, 0.4497, 0.8903, 0.07223, 0.4497, 0.8903, 0.07223, 0.4497, 0.8903, 0.07223, 0.5446, -0.7322, 0.4089, 0.5446, -0.7322, 0.4089, 0.5446, -0.7322, 0.4089, -0.02507, 0.6599, 0.7509, -0.02507, 0.6599, 0.7509, -0.02507, 0.6599, 0.7509, -0.02507, 0.6599, 0.7509, 0.1883, -0.5773, 0.7945, 0.1883, -0.5773, 0.7945, 0.1883, -0.5773, 0.7945, 0.1883, -0.5773, 0.7945, 0.2305, 0.9501, 0.2104, 0.2305, 0.9501, 0.2104, 0.2305, 0.9501, 0.2104, 0.2305, 0.9501, 0.2104, -0.5393, -0.838, -0.08321, -0.5393, -0.838, -0.08321, -0.5393, -0.838, -0.08321, 0.4248, 0.2571, 0.868, 0.4248, 0.2571, 0.868, 0.4248, 0.2571, 0.868, -0.6427, -0.5798, 0.5008, -0.6427, -0.5798, 0.5008, -0.6427, -0.5798, 0.5008, 0.5078, -0.7663, 0.3937, 0.5078, -0.7663, 0.3937, 0.5078, -0.7663, 0.3937, -0.04257, 0.932, 0.36, -0.04257, 0.932, 0.36, -0.04257, 0.932, 0.36, -0.4463, -0.8924, -0.06716, -0.4463, -0.8924, -0.06716, -0.4463, -0.8924, -0.06716, 0.5132, -0.1156, 0.8505, 0.5132, -0.1156, 0.8505, 0.5132, -0.1156, 0.8505, 0.5132, -0.1156, 0.8505, -0.7219, -0.6794, -0.1314, -0.7219, -0.6794, -0.1314, -0.7219, -0.6794, -0.1314, -0.7219, -0.6794, -0.1314, -0.2719, 0.6256, 0.7312, -0.2719, 0.6256, 0.7312, -0.2719, 0.6256, 0.7312, -0.2719, 0.6256, 0.7312, -0.4359, -0.8995, 0.02885, -0.4359, -0.8995, 0.02885, -0.4359, -0.8995, 0.02885, -0.4359, -0.8995, 0.02885, 0.254, 0.9594, 0.1226, 0.254, 0.9594, 0.1226, 0.254, 0.9594, 0.1226, 0.254, 0.9594, 0.1226, 0.6726, 0.4866, 0.5575, 0.6726, 0.4866, 0.5575, 0.6726, 0.4866, 0.5575, -0.4125, 0.8798, 0.2364, -0.4125, 0.8798, 0.2364, -0.4125, 0.8798, 0.2364, -0.4125, 0.8798, 0.2364, 0.5586, -0.6972, 0.4493, 0.5586, -0.6972, 0.4493, 0.5586, -0.6972, 0.4493, 0.7256, -0.1872, 0.6622, 0.7256, -0.1872, 0.6622, 0.7256, -0.1872, 0.6622, 0.8809, 0.4717, 0.03786, 0.8809, 0.4717, 0.03786, 0.8809, 0.4717, 0.03786, 0.8809, 0.4717, 0.03786, 0.5274, -0.849, 0.03149, 0.5274, -0.849, 0.03149, 0.5274, -0.849, 0.03149, -0.5607, -0.8221, -0.0985, -0.5607, -0.8221, -0.0985, -0.5607, -0.8221, -0.0985, -0.5607, -0.8221, -0.0985, -0.1237, 0.9911, 0.04978, -0.1237, 0.9911, 0.04978, -0.1237, 0.9911, 0.04978, -0.1237, 0.9911, 0.04978, 0.5204, -0.7859, 0.334, 0.5204, -0.7859, 0.334, 0.5204, -0.7859, 0.334, 0.5204, -0.7859, 0.334, 0.7609, 0.6164, 0.2029, 0.7609, 0.6164, 0.2029, 0.7609, 0.6164, 0.2029, 0.7609, 0.6164, 0.2029, -0.9753, -0.2073, -0.07666, -0.9753, -0.2073, -0.07666, -0.9753, -0.2073, -0.07666, -0.9753, -0.2073, -0.07666, 0.06461, 0.6614, 0.7473, 0.06461, 0.6614, 0.7473, 0.06461, 0.6614, 0.7473, 0.06461, 0.6614, 0.7473, -0.8433, 0.5314, -0.08055, -0.8433, 0.5314, -0.08055, -0.8433, 0.5314, -0.08055, -0.8433, 0.5314, -0.08055, -0.4677, -0.8833, -0.03072, -0.4677, -0.8833, -0.03072, -0.4677, -0.8833, -0.03072, -0.4677, -0.8833, -0.03072, -0.9055, -0.3535, 0.2345, -0.9055, -0.3535, 0.2345, -0.9055, -0.3535, 0.2345, -0.1779, -0.003137, 0.984, -0.1779, -0.003137, 0.984, -0.1779, -0.003137, 0.984, -0.1779, -0.003137, 0.984, 0.8018, 0.596, 0.04316, 0.8018, 0.596, 0.04316, 0.8018, 0.596, 0.04316, 0.6709, 0.4046, 0.6214, 0.6709, 0.4046, 0.6214, 0.6709, 0.4046, 0.6214, -0.1815, 0.007996, 0.9834, -0.1815, 0.007996, 0.9834, -0.1815, 0.007996, 0.9834, -0.1707, 0.003977, 0.9853, -0.1707, 0.003977, 0.9853, -0.1707, 0.003977, 0.9853, 0.06195, -0.06095, 0.9962, 0.06195, -0.06095, 0.9962, 0.06195, -0.06095, 0.9962, 0.06195, -0.06095, 0.9962, -0.1476, 0.003721, 0.989, -0.1476, 0.003721, 0.989, -0.1476, 0.003721, 0.989, -0.8181, -0.09042, 0.568, -0.8181, -0.09042, 0.568, -0.8181, -0.09042, 0.568, -0.8181, -0.09042, 0.568, 0.7661, 0.6322, 0.1162, 0.7661, 0.6322, 0.1162, 0.7661, 0.6322, 0.1162, -0.565, -0.774, 0.2857, -0.565, -0.774, 0.2857, -0.565, -0.774, 0.2857, -0.565, -0.774, 0.2857, -0.4432, -0.8538, 0.2732, -0.4432, -0.8538, 0.2732, -0.4432, -0.8538, 0.2732, -0.4432, -0.8538, 0.2732, 0.579, 0.598, 0.5542, 0.579, 0.598, 0.5542, 0.579, 0.598, 0.5542, 0.3402, 0.8179, 0.464, 0.3402, 0.8179, 0.464, 0.3402, 0.8179, 0.464, -0.2495, 0.4367, 0.8643, -0.2495, 0.4367, 0.8643, -0.2495, 0.4367, 0.8643, 0.1475, -0.1544, 0.9769, 0.1475, -0.1544, 0.9769, 0.1475, -0.1544, 0.9769, -0.2552, 0.7119, 0.6543, -0.2552, 0.7119, 0.6543, -0.2552, 0.7119, 0.6543, -0.2552, 0.7119, 0.6543, -0.7021, 0.3624, 0.613, -0.7021, 0.3624, 0.613, -0.7021, 0.3624, 0.613, 0.342, 0.8098, 0.4767, 0.342, 0.8098, 0.4767, 0.342, 0.8098, 0.4767, 0.342, 0.8098, 0.4767, 0.4326, 0.4716, 0.7684, 0.4326, 0.4716, 0.7684, 0.4326, 0.4716, 0.7684, -0.1757, 0.006654, 0.9844, -0.1757, 0.006654, 0.9844, -0.1757, 0.006654, 0.9844, -0.1757, 0.006654, 0.9844, 0.1623, 0.8664, 0.4723, 0.1623, 0.8664, 0.4723, 0.1623, 0.8664, 0.4723, -0.7179, -0.6214, 0.3137, -0.7179, -0.6214, 0.3137, -0.7179, -0.6214, 0.3137, -0.03249, -0.084, 0.9959, -0.03249, -0.084, 0.9959, -0.03249, -0.084, 0.9959, -0.03249, -0.084, 0.9959, 0.4074, 0.7497, 0.5216, 0.4074, 0.7497, 0.5216, 0.4074, 0.7497, 0.5216, 0.4074, 0.7497, 0.5216, -0.4674, 0.8715, 0.1483, -0.4674, 0.8715, 0.1483, -0.4674, 0.8715, 0.1483, -0.4674, 0.8715, 0.1483, -0.4248, -0.05303, 0.9037, -0.4248, -0.05303, 0.9037, -0.4248, -0.05303, 0.9037, -0.4248, -0.05303, 0.9037, 0.08072, 0.4765, 0.8755, 0.08072, 0.4765, 0.8755, 0.08072, 0.4765, 0.8755, 0.08072, 0.4765, 0.8755, -0.3719, -0.495, 0.7852, -0.3719, -0.495, 0.7852, -0.3719, -0.495, 0.7852, -0.4643, -0.8079, -0.3631, -0.4643, -0.8079, -0.3631, -0.4643, -0.8079, -0.3631, -0.4643, -0.8079, -0.3631, 0.1147, 0.6162, 0.7792, 0.1147, 0.6162, 0.7792, 0.1147, 0.6162, 0.7792, -0.6612, 0.3446, 0.6664, -0.6612, 0.3446, 0.6664, -0.6612, 0.3446, 0.6664, 0.8398, 0.07684, 0.5375, 0.8398, 0.07684, 0.5375, 0.8398, 0.07684, 0.5375, 0.8398, 0.07684, 0.5375, -0.5645, -0.8252, -0.01773, -0.5645, -0.8252, -0.01773, -0.5645, -0.8252, -0.01773, -0.5645, -0.8252, -0.01773, -0.1708, 3.804e-08, 0.9853, -0.1708, 3.804e-08, 0.9853, -0.1708, 3.804e-08, 0.9853, -0.1708, 3.804e-08, 0.9853, -0.2173, -0.3641, 0.9057, -0.2173, -0.3641, 0.9057, -0.2173, -0.3641, 0.9057, -0.1708, 0.0, 0.9853, -0.1708, 0.0, 0.9853, -0.1708, 0.0, 0.9853, -0.1708, 0.0, 0.9853, -0.1708, -5.794e-08, 0.9853, -0.1708, -5.794e-08, 0.9853, -0.1708, -5.794e-08, 0.9853, -0.1708, -5.794e-08, 0.9853, -0.1708, 6.294e-07, 0.9853, -0.1708, 6.294e-07, 0.9853, -0.1708, 6.294e-07, 0.9853, -0.1708, 6.294e-07, 0.9853, -0.1708, -9.884e-07, 0.9853, -0.1708, -9.884e-07, 0.9853, -0.1708, -9.884e-07, 0.9853, -0.1708, -9.884e-07, 0.9853, -0.1708, -5.424e-07, 0.9853, -0.1708, -5.424e-07, 0.9853, -0.1708, -5.424e-07, 0.9853, -0.1708, -5.424e-07, 0.9853, -0.1708, -9.01e-07, 0.9853, -0.1708, -9.01e-07, 0.9853, -0.1708, -9.01e-07, 0.9853, -0.1708, -9.01e-07, 0.9853, -0.1708, 0.0, 0.9853, -0.1708, 0.0, 0.9853, -0.1708, 0.0, 0.9853, -0.1708, 0.0, 0.9853, -0.1708, -7.255e-07, 0.9853, -0.1708, -7.255e-07, 0.9853, -0.1708, -7.255e-07, 0.9853, -0.1708, -7.255e-07, 0.9853, -0.1708, 2.091e-07, 0.9853, -0.1708, 2.091e-07, 0.9853, -0.1708, 2.091e-07, 0.9853, -0.1708, 2.091e-07, 0.9853, -0.1708, -2.275e-07, 0.9853, -0.1708, -2.275e-07, 0.9853, -0.1708, -2.275e-07, 0.9853, -0.1708, -2.275e-07, 0.9853, -0.1708, -1.264e-06, 0.9853, -0.1708, -1.264e-06, 0.9853, -0.1708, -1.264e-06, 0.9853, -0.1708, -1.264e-06, 0.9853, -0.1708, -1.452e-06, 0.9853, -0.1708, -1.452e-06, 0.9853, -0.1708, -1.452e-06, 0.9853, -0.1708, -1.452e-06, 0.9853, -0.1708, 1.219e-06, 0.9853, -0.1708, 1.219e-06, 0.9853, -0.1708, 1.219e-06, 0.9853, -0.1708, 1.219e-06, 0.9853, -0.1708, 1.796e-06, 0.9853, -0.1708, 1.796e-06, 0.9853, -0.1708, 1.796e-06, 0.9853, -0.1708, 1.796e-06, 0.9853, -0.1708, 3.286e-06, 0.9853, -0.1708, 3.286e-06, 0.9853, -0.1708, 3.286e-06, 0.9853, -0.1708, 3.286e-06, 0.9853, -0.1708, -2.434e-06, 0.9853, -0.1708, -2.434e-06, 0.9853, -0.1708, -2.434e-06, 0.9853, -0.1708, -2.434e-06, 0.9853, -0.1708, -1.538e-06, 0.9853, -0.1708, -1.538e-06, 0.9853, -0.1708, -1.538e-06, 0.9853, -0.1708, -1.538e-06, 0.9853, -0.1708, 5.939e-06, 0.9853, -0.1708, 5.939e-06, 0.9853, -0.1708, 5.939e-06, 0.9853, -0.1708, 5.939e-06, 0.9853, -0.1708, -3.256e-07, 0.9853, -0.1708, -3.256e-07, 0.9853, -0.1708, -3.256e-07, 0.9853, -0.1708, -3.256e-07, 0.9853, -0.1708, -5.994e-07, 0.9853, -0.1708, -5.994e-07, 0.9853, -0.1708, -5.994e-07, 0.9853, -0.1708, -5.994e-07, 0.9853, -0.1708, 5.878e-07, 0.9853, -0.1708, 5.878e-07, 0.9853, -0.1708, 5.878e-07, 0.9853, -0.1708, 5.878e-07, 0.9853, -0.1708, -1.64e-06, 0.9853, -0.1708, -1.64e-06, 0.9853, -0.1708, -1.64e-06, 0.9853, -0.1708, -1.64e-06, 0.9853, -0.1708, 5.665e-06, 0.9853, -0.1708, 5.665e-06, 0.9853, -0.1708, 5.665e-06, 0.9853, -0.1708, 5.665e-06, 0.9853, -0.1708, -7.963e-07, 0.9853, -0.1708, -7.963e-07, 0.9853, -0.1708, -7.963e-07, 0.9853, -0.1708, -7.963e-07, 0.9853, -0.1708, 8.972e-07, 0.9853, -0.1708, 8.972e-07, 0.9853, -0.1708, 8.972e-07, 0.9853, -0.1708, 8.972e-07, 0.9853, -0.1708, -1.449e-06, 0.9853, -0.1708, -1.449e-06, 0.9853, -0.1708, -1.449e-06, 0.9853, -0.1708, -1.449e-06, 0.9853, -0.1708, 1.408e-06, 0.9853, -0.1708, 1.408e-06, 0.9853, -0.1708, 1.408e-06, 0.9853, -0.1708, 1.408e-06, 0.9853, -0.1708, 1.647e-06, 0.9853, -0.1708, 1.647e-06, 0.9853, -0.1708, 1.647e-06, 0.9853, -0.1708, 1.647e-06, 0.9853, -0.1708, 8.609e-07, 0.9853, -0.1708, 8.609e-07, 0.9853, -0.1708, 8.609e-07, 0.9853, -0.1708, 8.609e-07, 0.9853, 0.9985, -0.04732, -0.02913, 0.9985, -0.04732, -0.02913, 0.9985, -0.04732, -0.02913, 0.9985, -0.04732, -0.02913, -0.1567, 0.6215, -0.7676, -0.1567, 0.6215, -0.7676, -0.1567, 0.6215, -0.7676, -0.1567, 0.6215, -0.7676, -0.5854, -0.433, -0.6854, -0.5854, -0.433, -0.6854, -0.5854, -0.433, -0.6854, -0.5854, -0.433, -0.6854, 0.4641, 0.8824, 0.0776, 0.4641, 0.8824, 0.0776, 0.4641, 0.8824, 0.0776, 0.4641, 0.8824, 0.0776, 0.994, 0.05393, 0.09558, 0.994, 0.05393, 0.09558, 0.994, 0.05393, 0.09558, 0.994, 0.05393, 0.09558, 0.7191, 0.6947, 0.01343, 0.7191, 0.6947, 0.01343, 0.7191, 0.6947, 0.01343, 0.7191, 0.6947, 0.01343, -0.5428, -0.8323, -0.1127, -0.5428, -0.8323, -0.1127, -0.5428, -0.8323, -0.1127, -0.5428, -0.8323, -0.1127, -0.2349, -0.9646, -0.1197, -0.2349, -0.9646, -0.1197, -0.2349, -0.9646, -0.1197, -0.2349, -0.9646, -0.1197, 0.4569, 0.8869, 0.06795, 0.4569, 0.8869, 0.06795, 0.4569, 0.8869, 0.06795, 0.4569, 0.8869, 0.06795, 0.228, 0.6613, -0.7146, 0.228, 0.6613, -0.7146, 0.228, 0.6613, -0.7146, 0.228, 0.6613, -0.7146, 0.4447, -0.5773, -0.6848, 0.4447, -0.5773, -0.6848, 0.4447, -0.5773, -0.6848, 0.4447, -0.5773, -0.6848, 0.6651, -0.7251, -0.1784, 0.6651, -0.7251, -0.1784, 0.6651, -0.7251, -0.1784, 0.6651, -0.7251, -0.1784, 0.3116, 0.9333, -0.1786, 0.3116, 0.9333, -0.1786, 0.3116, 0.9333, -0.1786, 0.3116, 0.9333, -0.1786, 0.7772, -0.1114, -0.6193, 0.7772, -0.1114, -0.6193, 0.7772, -0.1114, -0.6193, 0.7772, -0.1114, -0.6193, -0.724, -0.6794, -0.1192, -0.724, -0.6794, -0.1192, -0.724, -0.6794, -0.1192, -0.724, -0.6794, -0.1192, -0.2832, 0.9175, -0.2793, -0.2832, 0.9175, -0.2793, -0.2832, 0.9175, -0.2793, -0.2832, 0.9175, -0.2793, -0.01034, 0.6246, -0.7809, -0.01034, 0.6246, -0.7809, -0.01034, 0.6246, -0.7809, -0.01034, 0.6246, -0.7809, -0.4029, -0.8994, -0.1693, -0.4029, -0.8994, -0.1693, -0.4029, -0.8994, -0.1693, -0.4029, -0.8994, -0.1693, 0.2804, 0.9594, -0.02997, 0.2804, 0.9594, -0.02997, 0.2804, 0.9594, -0.02997, 0.2804, 0.9594, -0.02997, 0.8425, 0.4943, 0.2141, 0.8425, 0.4943, 0.2141, 0.8425, 0.4943, 0.2141, 0.8425, 0.4943, 0.2141, -0.09975, 0.9911, -0.08851, -0.09975, 0.9911, -0.08851, -0.09975, 0.9911, -0.08851, -0.09975, 0.9911, -0.08851, 0.6024, -0.7859, -0.1394, 0.6024, -0.7859, -0.1394, 0.6024, -0.7859, -0.1394, 0.6024, -0.7859, -0.1394, 0.7835, 0.6171, 0.07221, 0.7835, 0.6171, 0.07221, 0.7835, 0.6171, 0.07221, 0.7835, 0.6171, 0.07221, -0.9442, -0.2073, -0.256, -0.9442, -0.2073, -0.256, -0.9442, -0.2073, -0.256, -0.9442, -0.2073, -0.256, 0.3077, 0.6613, -0.6841, 0.3077, 0.6613, -0.6841, 0.3077, 0.6613, -0.6841, 0.3077, 0.6613, -0.6841, -0.8212, 0.5314, -0.2079, -0.8212, 0.5314, -0.2079, -0.8212, 0.5314, -0.2079, -0.8212, 0.5314, -0.2079, -0.4482, -0.8706, -0.2029, -0.4482, -0.8706, -0.2029, -0.4482, -0.8706, -0.2029, -0.4482, -0.8706, -0.2029, 0.1676, 0.004983, -0.9858, 0.1676, 0.004983, -0.9858, 0.1676, 0.004983, -0.9858, 0.1676, 0.004983, -0.9858, 0.8524, 0.457, -0.2542, 0.8524, 0.457, -0.2542, 0.8524, 0.457, -0.2542, 0.1705, -0.0037, -0.9854, 0.1705, -0.0037, -0.9854, 0.1705, -0.0037, -0.9854, 0.1705, -0.0037, -0.9854, 0.1202, -0.03467, -0.9921, 0.1202, -0.03467, -0.9921, 0.1202, -0.03467, -0.9921, 0.1202, -0.03467, -0.9921, -0.5792, -0.09042, -0.8101, -0.5792, -0.09042, -0.8101, -0.5792, -0.09042, -0.8101, -0.5792, -0.09042, -0.8101, 0.4546, -0.01337, -0.8906, 0.4546, -0.01337, -0.8906, 0.4546, -0.01337, -0.8906, 0.7602, 0.632, 0.1504, 0.7602, 0.632, 0.1504, 0.7602, 0.632, 0.1504, 0.4451, 0.7928, -0.4163, 0.4451, 0.7928, -0.4163, 0.4451, 0.7928, -0.4163, -0.436, -0.7732, -0.4606, -0.436, -0.7732, -0.4606, -0.436, -0.7732, -0.4606, -0.436, -0.7732, -0.4606, -0.3331, -0.8531, -0.4015, -0.3331, -0.8531, -0.4015, -0.3331, -0.8531, -0.4015, -0.3331, -0.8531, -0.4015, 0.7312, 0.5976, -0.3288, 0.7312, 0.5976, -0.3288, 0.7312, 0.5976, -0.3288, 0.4734, 0.8212, -0.3187, 0.4734, 0.8212, -0.3187, 0.4734, 0.8212, -0.3187, 0.466, -0.1733, -0.8677, 0.466, -0.1733, -0.8677, 0.466, -0.1733, -0.8677, -0.02014, 0.7119, -0.702, -0.02014, 0.7119, -0.702, -0.02014, 0.7119, -0.702, -0.02014, 0.7119, -0.702, 0.4838, 0.8104, -0.3306, 0.4838, 0.8104, -0.3306, 0.4838, 0.8104, -0.3306, 0.4838, 0.8104, -0.3306, 0.6661, 0.4709, -0.5784, 0.6661, 0.4709, -0.5784, 0.6661, 0.4709, -0.5784, 0.1662, 0.008981, -0.9861, 0.1662, 0.008981, -0.9861, 0.1662, 0.008981, -0.9861, 0.1662, 0.008981, -0.9861, -0.5708, -0.6202, -0.5381, -0.5708, -0.6202, -0.5381, -0.5708, -0.6202, -0.5381, 0.3072, -0.09297, -0.9471, 0.3072, -0.09297, -0.9471, 0.3072, -0.09297, -0.9471, 0.3072, -0.09297, -0.9471, 0.5592, 0.7498, -0.3538, 0.5592, 0.7498, -0.3538, 0.5592, 0.7498, -0.3538, 0.5592, 0.7498, -0.3538, -0.382, 0.8695, -0.3133, -0.382, 0.8695, -0.3133, -0.382, 0.8695, -0.3133, -0.382, 0.8695, -0.3133, -0.09596, -0.05292, -0.994, -0.09596, -0.05292, -0.994, -0.09596, -0.05292, -0.994, -0.09596, -0.05292, -0.994, 0.3706, 0.4763, -0.7974, 0.3706, 0.4763, -0.7974, 0.3706, 0.4763, -0.7974, 0.3706, 0.4763, -0.7974, -0.5599, -0.807, 0.1878, -0.5599, -0.807, 0.1878, -0.5599, -0.807, 0.1878, -0.5599, -0.807, 0.1878, 0.9716, 0.04946, -0.2316, 0.9716, 0.04946, -0.2316, 0.9716, 0.04946, -0.2316, 0.9716, 0.04946, -0.2316, -0.5376, -0.8252, -0.1733, -0.5376, -0.8252, -0.1733, -0.5376, -0.8252, -0.1733, -0.5376, -0.8252, -0.1733, 0.1002, -0.3641, -0.926, 0.1002, -0.3641, -0.926, 0.1002, -0.3641, -0.926])] * 3)])
arm_armature = bpy.data.armatures.new('Armature')  # bones are not reproduced

# ---- objects
ob_blahaj = bpy.data.objects.new('Blahaj', me_plane_plane_001)
ob_armature = bpy.data.objects.new('Armature', arm_armature)

# ---- transforms, parenting, visibility, modifiers, constraints
ob_blahaj.parent = ob_armature
ob_blahaj.matrix_parent_inverse = Matrix(((-0.001186, 1.743, 1.022, 0.001541), (0.002531, 1.022, -1.743, -0.003289), (-2.02, 0.0002575, -0.002783, 2.626), (-0.0, -0.0, -0.0, 1.0)))
ob_blahaj.location = (0.7313, -0.5053, -0.4552)
ob_blahaj.rotation_euler = (1.526, -0.5454, 0.1715)
_vg = ob_blahaj.vertex_groups.new(name='Bone')
for _i, _w in zip([3, 4, 5, 6, 9, 11, 12, 13, 14, 15, 16, 21, 26, 58, 59, 60, 61, 62, 63, 64, 65, 66, 67, 68, 69, 70, 71, 72, 73, 74, 75, 76, 77, 78, 79, 80, 81, 82, 83, 84, 85, 86, 105, 106, 107, 108, 113, 114, 115, 116, 120, 122, 123, 124, 125, 129, 134, 135, 139], [0.06689, 0.6621, 0.9992, 0.9992, 0.2253, 0.2829, 0.997, 0.9949, 0.9985, 1.0, 1.0, 0.8385, 0.5546, 0.05506, 0.01213, 0.1657, 0.1058, 0.2594, 0.2758, 0.9361, 0.8676, 0.9904, 0.9671, 0.9975, 0.9954, 0.9989, 0.9999, 0.9999, 0.9996, 1.0, 1.0, 1.0, 1.0, 1.0, 0.9985, 0.9993, 0.9991, 0.9992, 0.9992, 0.9993, 0.9993, 0.9993, 0.2025, 0.2283, 0.2105, 0.2184, 0.9976, 1.0, 0.9992, 0.9992, 0.2275, 0.2915, 0.9946, 0.9997, 1.0, 0.8725, 0.01367, 0.8567, 0.01136]): _vg.add([_i], _w, 'REPLACE')
_vg = ob_blahaj.vertex_groups.new(name='Bone.001')
for _i, _w in zip([0, 1, 2, 3, 4, 9, 10, 11, 18, 19, 20, 21, 22, 25, 26, 27, 30, 32, 33, 36, 38, 39, 40, 41, 42, 43, 44, 45, 49, 50, 51, 52, 53, 54, 55, 56, 57, 58, 59, 60, 61, 62, 63, 64, 65, 67, 98, 105, 106, 107, 108, 109, 111, 112, 120, 121, 122, 128, 129, 134, 135, 137, 139, 140, 144, 146, 147, 148, 149, 150, 151, 152, 153], [0.1118, 0.08341, 0.1625, 0.9112, 0.3376, 0.7562, 0.9638, 0.6948, 0.05324, 0.2246, 0.8659, 0.1607, 0.04139, 0.8769, 0.4446, 0.8336, 0.1464, 0.1008, 0.008073, 0.08019, 0.1315, 0.02123, 0.02704, 0.1099, 0.04042, 0.07298, 0.05867, 0.06848, 0.05683, 0.01575, 0.1505, 0.01108, 0.5756, 0.2315, 0.9262, 0.7918, 0.9679, 0.8724, 0.9583, 0.8069, 0.8899, 0.7332, 0.723, 0.06334, 0.132, 0.01553, 0.05837, 0.777, 0.7555, 0.771, 0.7642, 0.1134, 0.163, 0.9707, 0.7536, 0.8558, 0.6849, 0.08111, 0.1263, 0.8117, 0.1415, 0.1393, 0.8554, 0.02567, 0.06971, 0.09783, 0.006806, 0.01407, 0.08373, 0.02321, 0.05745, 0.04375, 0.05455]): _vg.add([_i], _w, 'REPLACE')
_vg = ob_blahaj.vertex_groups.new(name='Bone.002')
for _i, _w in zip([0, 1, 2, 7, 17, 18, 19, 22, 23, 24, 25, 27, 28, 29, 30, 31, 32, 33, 34, 35, 36, 37, 38, 39, 40, 41, 42, 43, 44, 45, 46, 47, 48, 49, 50, 51, 52, 53, 55, 87, 88, 89, 90, 91, 92, 93, 94, 95, 96, 109, 110, 117, 126, 128, 130, 131, 132, 133, 134, 136, 137, 138, 139, 140, 141, 142, 143, 144, 145, 146, 147, 148, 149, 150, 151, 152, 153], [0.8149, 0.1183, 0.05292, 0.989, 0.9724, 0.0254, 0.1166, 0.3663, 0.9385, 0.9713, 0.04957, 0.0209, 0.9868, 0.9877, 0.5766, 0.8947, 0.3266, 0.9062, 0.9355, 0.9401, 0.6549, 0.8906, 0.3078, 0.8484, 0.8635, 0.6509, 0.8295, 0.7495, 0.7923, 0.7578, 0.9146, 0.9843, 0.5522, 0.8976, 0.2294, 0.7926, 0.06472, 0.3678, 0.04251, 0.9654, 0.9911, 0.9841, 0.9946, 0.9914, 0.9962, 0.9955, 0.9967, 0.9961, 0.9971, 0.8093, 0.0167, 0.9982, 0.99, 0.002919, 0.2093, 0.968, 0.9981, 0.9718, 0.004671, 0.9973, 0.5639, 0.9355, 0.04288, 0.1832, 0.9066, 0.964, 0.9774, 0.6192, 0.8993, 0.233, 0.8381, 0.8544, 0.6098, 0.8151, 0.7226, 0.7713, 0.7324]): _vg.add([_i], _w, 'REPLACE')
_vg = ob_blahaj.vertex_groups.new(name='Bone.003')
for _i, _w in zip([0, 1, 2, 8, 18, 19, 20, 22, 23, 25, 27, 30, 31, 32, 33, 34, 35, 36, 37, 38, 39, 40, 41, 42, 43, 44, 45, 46, 48, 49, 50, 51, 52, 53, 54, 56, 58, 60, 87, 97, 98, 99, 100, 101, 102, 103, 104, 109, 110, 111, 118, 119, 121, 127, 128, 130, 131, 134, 137, 138, 139, 140, 141, 142, 144, 145, 146, 147, 148, 149, 150, 151, 152, 153], [0.07331, 0.7972, 0.7838, 0.9764, 0.9087, 0.6555, 0.1338, 0.5875, 0.05564, 0.06198, 0.106, 0.2754, 0.09165, 0.5709, 0.06449, 0.04856, 0.04809, 0.2636, 0.09073, 0.5578, 0.1154, 0.09756, 0.2378, 0.1247, 0.1766, 0.1483, 0.1728, 0.07999, 0.4259, 0.04114, 0.7375, 0.05682, 0.9045, 0.05606, 0.7481, 0.1966, 0.06788, 0.0009896, 0.01352, 0.9713, 0.9281, 0.9857, 0.9829, 0.9883, 0.9884, 0.9897, 0.9898, 0.07729, 0.9501, 0.8243, 0.9739, 0.9926, 0.1497, 0.9902, 0.8906, 0.7723, 0.008594, 0.1291, 0.2928, 0.05995, 0.06753, 0.7779, 0.06834, 0.007272, 0.309, 0.0913, 0.6657, 0.1327, 0.1128, 0.304, 0.1473, 0.2183, 0.1805, 0.2114]): _vg.add([_i], _w, 'REPLACE')
_m = ob_blahaj.modifiers.new('Armature', 'ARMATURE')
_m.object = ob_armature
ob_armature.location = (1.3, 0.0, 0.0)
ob_armature.rotation_euler = (-1.572, -0.5305, 1.571)
ob_armature.scale = (0.495, 0.495, 0.495)

# ---- collection membership
col_collection_1.objects.link(ob_blahaj)
col_collection_1.objects.link(ob_armature)

# ---- scene / render settings (as saved in the file)
scene.frame_start = 1; scene.frame_end = 250; scene.frame_set(1)
scene.render.engine = 'BLENDER_EEVEE_NEXT'
scene.cycles.sampling_pattern = 'TABULATED_SOBOL'
scene.eevee.ray_tracing_options.trace_max_roughness = 0.0
bpy.context.view_layer.update()

# ---- added for rendering (the .blend has no active camera and no usable light): camera, sun
cam_auto = bpy.data.cameras.new('AutoCamera')
cam_auto.lens = 50.0
cam_auto.sensor_width = 36.0
cam_auto.clip_end = 1000.0
ob_auto_camera = bpy.data.objects.new('AutoCamera', cam_auto)
scene.collection.objects.link(ob_auto_camera)
ob_auto_camera.location = (6.18895, -6.55946, 4.48603)
ob_auto_camera.rotation_euler = (1.09748, -7.21219e-08, 0.694738)
scene.camera = ob_auto_camera
light_auto_sun = bpy.data.lights.new('AutoSun', 'SUN')
light_auto_sun.energy = 3.0
light_auto_sun.angle = 0.0523599
ob_auto_sun = bpy.data.objects.new('AutoSun', light_auto_sun)
scene.collection.objects.link(ob_auto_sun)
ob_auto_sun.rotation_euler = (0.872665, 0.174533, 0.523599)
bpy.context.view_layer.update()
